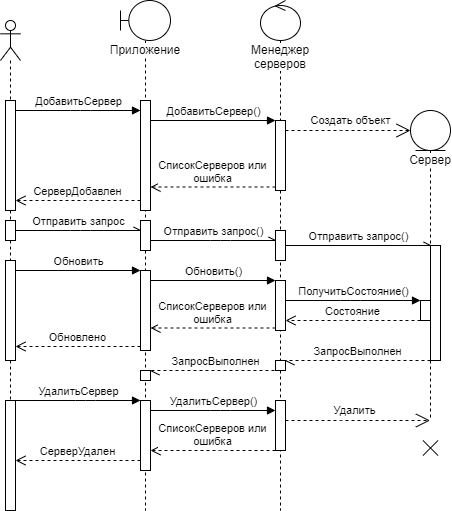

The diagram above was exported from draw.io. Its source (the exported page's mxGraphModel, read from the mxfile embedded in the PNG):
<mxGraphModel dx="1024" dy="592" grid="1" gridSize="10" guides="1" tooltips="1" connect="1" arrows="1" fold="1" page="1" pageScale="1" pageWidth="827" pageHeight="1169" math="0" shadow="0">
  <root>
    <mxCell id="YopslzcoyCYZWFaiuecC-0" />
    <mxCell id="YopslzcoyCYZWFaiuecC-1" parent="YopslzcoyCYZWFaiuecC-0" />
    <mxCell id="YopslzcoyCYZWFaiuecC-12" value="" style="shape=umlLifeline;participant=umlActor;perimeter=lifelinePerimeter;whiteSpace=wrap;html=1;container=1;collapsible=0;recursiveResize=0;verticalAlign=top;spacingTop=36;outlineConnect=0;" parent="YopslzcoyCYZWFaiuecC-1" vertex="1">
      <mxGeometry x="80" y="30" width="20" height="490" as="geometry" />
    </mxCell>
    <mxCell id="YopslzcoyCYZWFaiuecC-13" value="" style="html=1;points=[];perimeter=orthogonalPerimeter;" parent="YopslzcoyCYZWFaiuecC-12" vertex="1">
      <mxGeometry x="5" y="80" width="10" height="110" as="geometry" />
    </mxCell>
    <mxCell id="2k2Y7BgKugzZEWCfmVLa-19" value="" style="html=1;points=[];perimeter=orthogonalPerimeter;" parent="YopslzcoyCYZWFaiuecC-12" vertex="1">
      <mxGeometry x="5" y="200" width="10" height="20" as="geometry" />
    </mxCell>
    <mxCell id="2k2Y7BgKugzZEWCfmVLa-24" value="" style="html=1;points=[];perimeter=orthogonalPerimeter;" parent="YopslzcoyCYZWFaiuecC-12" vertex="1">
      <mxGeometry x="5" y="240" width="10" height="100" as="geometry" />
    </mxCell>
    <mxCell id="2k2Y7BgKugzZEWCfmVLa-34" value="" style="html=1;points=[];perimeter=orthogonalPerimeter;" parent="YopslzcoyCYZWFaiuecC-12" vertex="1">
      <mxGeometry x="5" y="380" width="10" height="110" as="geometry" />
    </mxCell>
    <mxCell id="YopslzcoyCYZWFaiuecC-16" value="СерверДобавлен" style="html=1;verticalAlign=bottom;endArrow=open;dashed=1;endSize=8;" parent="YopslzcoyCYZWFaiuecC-1" source="2k2Y7BgKugzZEWCfmVLa-8" target="YopslzcoyCYZWFaiuecC-13" edge="1">
      <mxGeometry relative="1" as="geometry">
        <mxPoint x="100" y="186" as="targetPoint" />
        <mxPoint x="215" y="224" as="sourcePoint" />
        <Array as="points">
          <mxPoint x="160" y="210" />
        </Array>
      </mxGeometry>
    </mxCell>
    <mxCell id="YopslzcoyCYZWFaiuecC-15" value="ДобавитьСервер" style="html=1;verticalAlign=bottom;endArrow=block;" parent="YopslzcoyCYZWFaiuecC-1" source="YopslzcoyCYZWFaiuecC-13" target="2k2Y7BgKugzZEWCfmVLa-8" edge="1">
      <mxGeometry relative="1" as="geometry">
        <mxPoint x="140" y="110" as="sourcePoint" />
        <mxPoint x="215" y="110.00000000000011" as="targetPoint" />
        <Array as="points">
          <mxPoint x="160" y="120" />
        </Array>
      </mxGeometry>
    </mxCell>
    <mxCell id="2k2Y7BgKugzZEWCfmVLa-5" value="&lt;span style=&quot;background-color: rgb(255 , 255 , 255)&quot;&gt;Менеджер&lt;br&gt;серверов&lt;/span&gt;" style="shape=umlLifeline;participant=umlControl;perimeter=lifelinePerimeter;whiteSpace=wrap;html=1;container=1;collapsible=0;recursiveResize=0;verticalAlign=top;spacingTop=36;outlineConnect=0;" parent="YopslzcoyCYZWFaiuecC-1" vertex="1">
      <mxGeometry x="340" y="10" width="40" height="510" as="geometry" />
    </mxCell>
    <mxCell id="2k2Y7BgKugzZEWCfmVLa-9" value="" style="html=1;points=[];perimeter=orthogonalPerimeter;" parent="2k2Y7BgKugzZEWCfmVLa-5" vertex="1">
      <mxGeometry x="15" y="120" width="10" height="70" as="geometry" />
    </mxCell>
    <mxCell id="2k2Y7BgKugzZEWCfmVLa-20" value="" style="html=1;points=[];perimeter=orthogonalPerimeter;" parent="2k2Y7BgKugzZEWCfmVLa-5" vertex="1">
      <mxGeometry x="15" y="230" width="10" height="30" as="geometry" />
    </mxCell>
    <mxCell id="2k2Y7BgKugzZEWCfmVLa-28" value="" style="html=1;points=[];perimeter=orthogonalPerimeter;" parent="2k2Y7BgKugzZEWCfmVLa-5" vertex="1">
      <mxGeometry x="15" y="280" width="10" height="50" as="geometry" />
    </mxCell>
    <mxCell id="2k2Y7BgKugzZEWCfmVLa-37" value="" style="html=1;points=[];perimeter=orthogonalPerimeter;" parent="2k2Y7BgKugzZEWCfmVLa-5" vertex="1">
      <mxGeometry x="15" y="400" width="10" height="50" as="geometry" />
    </mxCell>
    <mxCell id="2k2Y7BgKugzZEWCfmVLa-44" value="" style="html=1;points=[];perimeter=orthogonalPerimeter;" parent="2k2Y7BgKugzZEWCfmVLa-5" vertex="1">
      <mxGeometry x="15" y="360" width="10" height="10" as="geometry" />
    </mxCell>
    <mxCell id="2k2Y7BgKugzZEWCfmVLa-7" value="&lt;span style=&quot;background-color: rgb(255 , 255 , 255)&quot;&gt;Приложение&lt;/span&gt;" style="shape=umlLifeline;participant=umlBoundary;perimeter=lifelinePerimeter;whiteSpace=wrap;html=1;container=1;collapsible=0;recursiveResize=0;verticalAlign=top;spacingTop=36;outlineConnect=0;" parent="YopslzcoyCYZWFaiuecC-1" vertex="1">
      <mxGeometry x="200" y="10" width="50" height="510" as="geometry" />
    </mxCell>
    <mxCell id="2k2Y7BgKugzZEWCfmVLa-8" value="" style="html=1;points=[];perimeter=orthogonalPerimeter;" parent="2k2Y7BgKugzZEWCfmVLa-7" vertex="1">
      <mxGeometry x="20" y="100" width="10" height="110" as="geometry" />
    </mxCell>
    <mxCell id="2k2Y7BgKugzZEWCfmVLa-16" value="" style="html=1;points=[];perimeter=orthogonalPerimeter;" parent="2k2Y7BgKugzZEWCfmVLa-7" vertex="1">
      <mxGeometry x="20" y="220" width="10" height="30" as="geometry" />
    </mxCell>
    <mxCell id="2k2Y7BgKugzZEWCfmVLa-25" value="" style="html=1;points=[];perimeter=orthogonalPerimeter;" parent="2k2Y7BgKugzZEWCfmVLa-7" vertex="1">
      <mxGeometry x="20" y="270" width="10" height="80" as="geometry" />
    </mxCell>
    <mxCell id="2k2Y7BgKugzZEWCfmVLa-36" value="" style="html=1;points=[];perimeter=orthogonalPerimeter;" parent="2k2Y7BgKugzZEWCfmVLa-7" vertex="1">
      <mxGeometry x="20" y="400" width="10" height="70" as="geometry" />
    </mxCell>
    <mxCell id="2k2Y7BgKugzZEWCfmVLa-10" value="ДобавитьСервер()" style="html=1;verticalAlign=bottom;endArrow=block;entryX=0;entryY=0;" parent="YopslzcoyCYZWFaiuecC-1" source="2k2Y7BgKugzZEWCfmVLa-8" target="2k2Y7BgKugzZEWCfmVLa-9" edge="1">
      <mxGeometry relative="1" as="geometry">
        <mxPoint x="285" y="130" as="sourcePoint" />
      </mxGeometry>
    </mxCell>
    <mxCell id="2k2Y7BgKugzZEWCfmVLa-11" value="СписокСерверов или&lt;br&gt;ошибка" style="html=1;verticalAlign=bottom;endArrow=open;dashed=1;endSize=8;exitX=0;exitY=0.95;" parent="YopslzcoyCYZWFaiuecC-1" source="2k2Y7BgKugzZEWCfmVLa-9" target="2k2Y7BgKugzZEWCfmVLa-8" edge="1">
      <mxGeometry relative="1" as="geometry">
        <mxPoint x="285" y="206" as="targetPoint" />
      </mxGeometry>
    </mxCell>
    <mxCell id="2k2Y7BgKugzZEWCfmVLa-12" value="&lt;span style=&quot;background-color: rgb(255 , 255 , 255)&quot;&gt;Сервер&lt;/span&gt;" style="shape=umlLifeline;participant=umlEntity;perimeter=lifelinePerimeter;whiteSpace=wrap;html=1;container=1;collapsible=0;recursiveResize=0;verticalAlign=top;spacingTop=36;outlineConnect=0;size=40;" parent="YopslzcoyCYZWFaiuecC-1" vertex="1">
      <mxGeometry x="490" y="120" width="40" height="310" as="geometry" />
    </mxCell>
    <mxCell id="2k2Y7BgKugzZEWCfmVLa-22" value="" style="html=1;points=[];perimeter=orthogonalPerimeter;" parent="2k2Y7BgKugzZEWCfmVLa-12" vertex="1">
      <mxGeometry x="20" y="135" width="10" height="115" as="geometry" />
    </mxCell>
    <mxCell id="2k2Y7BgKugzZEWCfmVLa-31" value="" style="html=1;points=[];perimeter=orthogonalPerimeter;" parent="2k2Y7BgKugzZEWCfmVLa-12" vertex="1">
      <mxGeometry x="10" y="190" width="10" height="20" as="geometry" />
    </mxCell>
    <mxCell id="2k2Y7BgKugzZEWCfmVLa-13" value="Создать объект" style="endArrow=open;endSize=12;dashed=1;html=1;" parent="YopslzcoyCYZWFaiuecC-1" source="2k2Y7BgKugzZEWCfmVLa-9" edge="1">
      <mxGeometry x="0.04" y="10" width="160" relative="1" as="geometry">
        <mxPoint x="360" y="130" as="sourcePoint" />
        <mxPoint x="490" y="140" as="targetPoint" />
        <Array as="points">
          <mxPoint x="430" y="140" />
        </Array>
        <mxPoint as="offset" />
      </mxGeometry>
    </mxCell>
    <mxCell id="2k2Y7BgKugzZEWCfmVLa-17" value="Отправить запрос" style="html=1;verticalAlign=bottom;endArrow=openAsync;endFill=0;" parent="YopslzcoyCYZWFaiuecC-1" source="2k2Y7BgKugzZEWCfmVLa-19" target="2k2Y7BgKugzZEWCfmVLa-16" edge="1">
      <mxGeometry relative="1" as="geometry">
        <mxPoint x="150" y="290" as="sourcePoint" />
        <Array as="points">
          <mxPoint x="160" y="240" />
        </Array>
      </mxGeometry>
    </mxCell>
    <mxCell id="2k2Y7BgKugzZEWCfmVLa-21" value="Отправить запрос()" style="html=1;verticalAlign=bottom;endArrow=openAsync;endFill=0;" parent="YopslzcoyCYZWFaiuecC-1" source="2k2Y7BgKugzZEWCfmVLa-16" target="2k2Y7BgKugzZEWCfmVLa-20" edge="1">
      <mxGeometry relative="1" as="geometry">
        <mxPoint x="230" y="240" as="sourcePoint" />
        <mxPoint x="355" y="240" as="targetPoint" />
        <Array as="points">
          <mxPoint x="300" y="250" />
        </Array>
      </mxGeometry>
    </mxCell>
    <mxCell id="2k2Y7BgKugzZEWCfmVLa-23" value="Отправить запрос()" style="html=1;verticalAlign=bottom;endArrow=openAsync;endFill=0;" parent="YopslzcoyCYZWFaiuecC-1" source="2k2Y7BgKugzZEWCfmVLa-20" target="2k2Y7BgKugzZEWCfmVLa-22" edge="1">
      <mxGeometry relative="1" as="geometry">
        <mxPoint x="370" y="250" as="sourcePoint" />
        <mxPoint x="495" y="250" as="targetPoint" />
        <Array as="points" />
      </mxGeometry>
    </mxCell>
    <mxCell id="2k2Y7BgKugzZEWCfmVLa-26" value="Обновить" style="html=1;verticalAlign=bottom;endArrow=block;entryX=0;entryY=0;" parent="YopslzcoyCYZWFaiuecC-1" source="2k2Y7BgKugzZEWCfmVLa-24" target="2k2Y7BgKugzZEWCfmVLa-25" edge="1">
      <mxGeometry relative="1" as="geometry">
        <mxPoint x="150" y="280" as="sourcePoint" />
      </mxGeometry>
    </mxCell>
    <mxCell id="2k2Y7BgKugzZEWCfmVLa-27" value="Обновлено" style="html=1;verticalAlign=bottom;endArrow=open;dashed=1;endSize=8;exitX=0;exitY=0.95;" parent="YopslzcoyCYZWFaiuecC-1" source="2k2Y7BgKugzZEWCfmVLa-25" target="2k2Y7BgKugzZEWCfmVLa-24" edge="1">
      <mxGeometry relative="1" as="geometry">
        <mxPoint x="150" y="356" as="targetPoint" />
      </mxGeometry>
    </mxCell>
    <mxCell id="2k2Y7BgKugzZEWCfmVLa-30" value="СписокСерверов или&lt;br&gt;ошибка" style="html=1;verticalAlign=bottom;endArrow=open;dashed=1;endSize=8;exitX=0;exitY=0.95;" parent="YopslzcoyCYZWFaiuecC-1" source="2k2Y7BgKugzZEWCfmVLa-28" target="2k2Y7BgKugzZEWCfmVLa-25" edge="1">
      <mxGeometry relative="1" as="geometry">
        <mxPoint x="285" y="356" as="targetPoint" />
      </mxGeometry>
    </mxCell>
    <mxCell id="2k2Y7BgKugzZEWCfmVLa-29" value="Обновить()" style="html=1;verticalAlign=bottom;endArrow=block;entryX=0;entryY=0;" parent="YopslzcoyCYZWFaiuecC-1" source="2k2Y7BgKugzZEWCfmVLa-25" target="2k2Y7BgKugzZEWCfmVLa-28" edge="1">
      <mxGeometry relative="1" as="geometry">
        <mxPoint x="285" y="280" as="sourcePoint" />
      </mxGeometry>
    </mxCell>
    <mxCell id="2k2Y7BgKugzZEWCfmVLa-32" value="ПолучитьСостояние()" style="html=1;verticalAlign=bottom;endArrow=block;" parent="YopslzcoyCYZWFaiuecC-1" source="2k2Y7BgKugzZEWCfmVLa-28" target="2k2Y7BgKugzZEWCfmVLa-31" edge="1">
      <mxGeometry relative="1" as="geometry">
        <mxPoint x="355" y="300" as="sourcePoint" />
        <mxPoint x="480" y="300" as="targetPoint" />
        <Array as="points">
          <mxPoint x="430" y="310" />
        </Array>
      </mxGeometry>
    </mxCell>
    <mxCell id="2k2Y7BgKugzZEWCfmVLa-33" value="Состояние" style="html=1;verticalAlign=bottom;endArrow=open;dashed=1;endSize=8;" parent="YopslzcoyCYZWFaiuecC-1" source="2k2Y7BgKugzZEWCfmVLa-31" target="2k2Y7BgKugzZEWCfmVLa-28" edge="1">
      <mxGeometry relative="1" as="geometry">
        <mxPoint x="360" y="330" as="targetPoint" />
        <mxPoint x="455" y="350" as="sourcePoint" />
        <Array as="points">
          <mxPoint x="430" y="330" />
        </Array>
      </mxGeometry>
    </mxCell>
    <mxCell id="2k2Y7BgKugzZEWCfmVLa-35" value="УдалитьСервер" style="html=1;verticalAlign=bottom;endArrow=block;" parent="YopslzcoyCYZWFaiuecC-1" source="2k2Y7BgKugzZEWCfmVLa-34" target="2k2Y7BgKugzZEWCfmVLa-36" edge="1">
      <mxGeometry relative="1" as="geometry">
        <mxPoint x="100" y="420" as="sourcePoint" />
        <mxPoint x="225" y="420" as="targetPoint" />
        <Array as="points">
          <mxPoint x="165" y="410" />
        </Array>
      </mxGeometry>
    </mxCell>
    <mxCell id="2k2Y7BgKugzZEWCfmVLa-38" value="УдалитьСервер()" style="html=1;verticalAlign=bottom;endArrow=block;" parent="YopslzcoyCYZWFaiuecC-1" source="2k2Y7BgKugzZEWCfmVLa-36" target="2k2Y7BgKugzZEWCfmVLa-37" edge="1">
      <mxGeometry relative="1" as="geometry">
        <mxPoint x="230" y="430" as="sourcePoint" />
        <mxPoint x="355" y="430" as="targetPoint" />
        <Array as="points">
          <mxPoint x="300" y="420" />
        </Array>
      </mxGeometry>
    </mxCell>
    <mxCell id="2k2Y7BgKugzZEWCfmVLa-39" value="Удалить" style="endArrow=open;endSize=12;dashed=1;html=1;" parent="YopslzcoyCYZWFaiuecC-1" source="2k2Y7BgKugzZEWCfmVLa-37" edge="1">
      <mxGeometry x="-0.0415" y="10" width="160" relative="1" as="geometry">
        <mxPoint x="365" y="420.64" as="sourcePoint" />
        <mxPoint x="509.5" y="430" as="targetPoint" />
        <Array as="points">
          <mxPoint x="430" y="430" />
        </Array>
        <mxPoint as="offset" />
      </mxGeometry>
    </mxCell>
    <mxCell id="2k2Y7BgKugzZEWCfmVLa-40" value="ЗапросВыполнен" style="html=1;verticalAlign=bottom;endArrow=openAsync;dashed=1;endSize=8;endFill=0;" parent="YopslzcoyCYZWFaiuecC-1" source="2k2Y7BgKugzZEWCfmVLa-22" target="2k2Y7BgKugzZEWCfmVLa-44" edge="1">
      <mxGeometry relative="1" as="geometry">
        <mxPoint x="370" y="370" as="targetPoint" />
        <mxPoint x="505" y="370" as="sourcePoint" />
        <Array as="points">
          <mxPoint x="435" y="370" />
        </Array>
      </mxGeometry>
    </mxCell>
    <mxCell id="2k2Y7BgKugzZEWCfmVLa-42" value="СписокСерверов или&lt;br&gt;ошибка" style="html=1;verticalAlign=bottom;endArrow=open;dashed=1;endSize=8;" parent="YopslzcoyCYZWFaiuecC-1" source="2k2Y7BgKugzZEWCfmVLa-37" target="2k2Y7BgKugzZEWCfmVLa-36" edge="1">
      <mxGeometry relative="1" as="geometry">
        <mxPoint x="240" y="470" as="targetPoint" />
        <mxPoint x="365" y="470" as="sourcePoint" />
        <Array as="points">
          <mxPoint x="290" y="460" />
        </Array>
      </mxGeometry>
    </mxCell>
    <mxCell id="2k2Y7BgKugzZEWCfmVLa-43" value="СерверУдален" style="html=1;verticalAlign=bottom;endArrow=open;dashed=1;endSize=8;" parent="YopslzcoyCYZWFaiuecC-1" source="2k2Y7BgKugzZEWCfmVLa-36" target="2k2Y7BgKugzZEWCfmVLa-34" edge="1">
      <mxGeometry relative="1" as="geometry">
        <mxPoint x="100" y="470" as="targetPoint" />
        <mxPoint x="225" y="470" as="sourcePoint" />
        <Array as="points">
          <mxPoint x="165" y="470" />
        </Array>
      </mxGeometry>
    </mxCell>
    <mxCell id="2k2Y7BgKugzZEWCfmVLa-41" value="" style="shape=umlDestroy;" parent="YopslzcoyCYZWFaiuecC-1" vertex="1">
      <mxGeometry x="502.5" y="450" width="15" height="15" as="geometry" />
    </mxCell>
    <mxCell id="hSq-hhR8UqOmTCzAO2Ib-0" value="" style="html=1;points=[];perimeter=orthogonalPerimeter;" vertex="1" parent="YopslzcoyCYZWFaiuecC-1">
      <mxGeometry x="220" y="380" width="10" height="10" as="geometry" />
    </mxCell>
    <mxCell id="hSq-hhR8UqOmTCzAO2Ib-1" value="ЗапросВыполнен" style="html=1;verticalAlign=bottom;endArrow=openAsync;dashed=1;endSize=8;endFill=0;exitX=0.495;exitY=1;exitDx=0;exitDy=0;exitPerimeter=0;" edge="1" parent="YopslzcoyCYZWFaiuecC-1" source="2k2Y7BgKugzZEWCfmVLa-44">
      <mxGeometry relative="1" as="geometry">
        <mxPoint x="230" y="380" as="targetPoint" />
        <mxPoint x="360" y="385" as="sourcePoint" />
        <Array as="points" />
      </mxGeometry>
    </mxCell>
  </root>
</mxGraphModel>